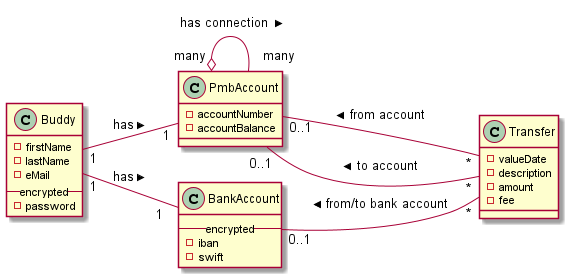

The diagram above was rendered by PlantUML. Its source (embedded in the PNG):
@startuml firstDiagram
    class Buddy  {
        -firstName
        -lastName
        -eMail
        -- encrypted --
        -password
    }
    class PmbAccount  {
        -accountNumber
        -accountBalance
    }
    Left to right direction
    PmbAccount "many" o-- "  many" PmbAccount : < has connection
    Buddy "1  " --  "1" PmbAccount : > has
    class BankAccount {
        -- encrypted --
        -iban
        -swift
    }
    Buddy "1" --  "1  " BankAccount : > has
     
    class Transfer {
        -valueDate
        -description
        -amount
        -fee
    }
    PmbAccount "0..1" --  "*" Transfer : < from account
    PmbAccount " 0..1" --  "*" Transfer : < to account
    BankAccount "0..1  " --  "*" Transfer : < from/to bank account
    
@enduml